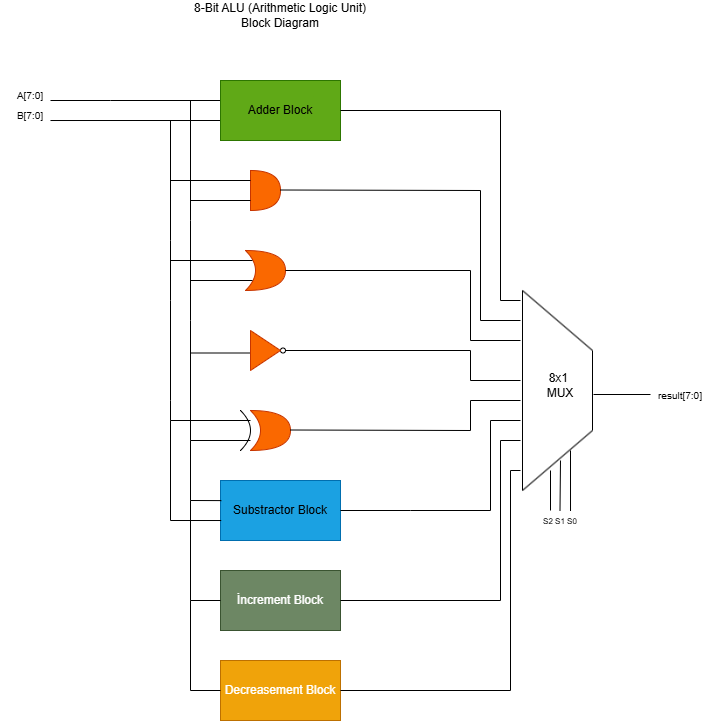

The diagram above was exported from draw.io. Its source (the exported page's mxGraphModel, read from the mxfile embedded in the PNG):
<mxGraphModel dx="1891" dy="764" grid="1" gridSize="10" guides="1" tooltips="1" connect="1" arrows="0" fold="1" page="1" pageScale="1" pageWidth="583" pageHeight="827" background="light-dark(#FFFFFF,#333333)" math="0" shadow="0">
  <root>
    <mxCell id="0" />
    <mxCell id="1" parent="0" />
    <mxCell id="B2KrcKjE4rO9OTJDmGQ3-1" parent="1" style="text;html=1;whiteSpace=wrap;strokeColor=none;fillColor=none;align=center;verticalAlign=middle;rounded=0;" value="8-Bit ALU (Arithmetic Logic Unit) Block Diagram" vertex="1">
      <mxGeometry height="30" width="200" x="170" y="70" as="geometry" />
    </mxCell>
    <mxCell id="B2KrcKjE4rO9OTJDmGQ3-6" parent="1" style="text;html=1;whiteSpace=wrap;strokeColor=none;fillColor=none;align=center;verticalAlign=middle;rounded=0;" value="&lt;font style=&quot;font-size: 10px;&quot;&gt;A[7:0]&lt;/font&gt;" vertex="1">
      <mxGeometry height="30" width="60" x="-10" y="150" as="geometry" />
    </mxCell>
    <mxCell id="B2KrcKjE4rO9OTJDmGQ3-8" parent="1" style="text;html=1;whiteSpace=wrap;strokeColor=none;fillColor=none;align=center;verticalAlign=middle;rounded=0;" value="&lt;font style=&quot;font-size: 10px;&quot;&gt;B[7:0]&lt;/font&gt;" vertex="1">
      <mxGeometry height="30" width="60" x="-10" y="170" as="geometry" />
    </mxCell>
    <mxCell id="C7sbrmiAPPfCeM5LY65d-1" edge="1" parent="1" style="endArrow=none;html=1;rounded=0;" value="">
      <mxGeometry height="50" relative="1" width="50" as="geometry">
        <mxPoint x="40" y="170" as="sourcePoint" />
        <mxPoint x="100" y="170" as="targetPoint" />
      </mxGeometry>
    </mxCell>
    <mxCell id="C7sbrmiAPPfCeM5LY65d-21" parent="1" style="shape=or;whiteSpace=wrap;html=1;shapeInside=1;fillColor=#fa6800;fontColor=#000000;strokeColor=#C73500;" value="" vertex="1">
      <mxGeometry height="40" width="30" x="240" y="240" as="geometry" />
    </mxCell>
    <mxCell id="C7sbrmiAPPfCeM5LY65d-22" edge="1" parent="1" style="endArrow=none;html=1;rounded=0;" value="">
      <mxGeometry height="50" relative="1" width="50" as="geometry">
        <mxPoint x="180" y="290" as="sourcePoint" />
        <mxPoint x="180" y="170" as="targetPoint" />
      </mxGeometry>
    </mxCell>
    <mxCell id="C7sbrmiAPPfCeM5LY65d-24" edge="1" parent="1" style="endArrow=none;html=1;rounded=0;" value="">
      <mxGeometry height="50" relative="1" width="50" as="geometry">
        <mxPoint x="160" y="310" as="sourcePoint" />
        <mxPoint x="160" y="190" as="targetPoint" />
      </mxGeometry>
    </mxCell>
    <mxCell id="C7sbrmiAPPfCeM5LY65d-26" edge="1" parent="1" style="endArrow=none;html=1;rounded=0;" value="">
      <mxGeometry height="50" relative="1" width="50" as="geometry">
        <mxPoint x="270" y="259.5" as="sourcePoint" />
        <mxPoint x="470" y="260" as="targetPoint" />
      </mxGeometry>
    </mxCell>
    <mxCell id="C7sbrmiAPPfCeM5LY65d-29" parent="1" style="shape=xor;whiteSpace=wrap;html=1;shapeInside=1;fillColor=#fa6800;fontColor=#000000;strokeColor=#C73500;" value="" vertex="1">
      <mxGeometry height="40" width="40" x="235" y="320" as="geometry" />
    </mxCell>
    <mxCell id="C7sbrmiAPPfCeM5LY65d-30" edge="1" parent="1" style="endArrow=none;html=1;rounded=0;" value="">
      <mxGeometry height="50" relative="1" width="50" as="geometry">
        <mxPoint x="160" y="370" as="sourcePoint" />
        <mxPoint x="160" y="310" as="targetPoint" />
      </mxGeometry>
    </mxCell>
    <mxCell id="C7sbrmiAPPfCeM5LY65d-33" edge="1" parent="1" style="endArrow=none;html=1;rounded=0;" value="">
      <mxGeometry height="50" relative="1" width="50" as="geometry">
        <mxPoint x="180" y="390" as="sourcePoint" />
        <mxPoint x="180" y="290" as="targetPoint" />
      </mxGeometry>
    </mxCell>
    <mxCell id="C7sbrmiAPPfCeM5LY65d-35" edge="1" parent="1" source="C7sbrmiAPPfCeM5LY65d-29" style="endArrow=none;html=1;rounded=0;exitX=1;exitY=0.5;exitDx=0;exitDy=0;exitPerimeter=0;" value="">
      <mxGeometry height="50" relative="1" width="50" as="geometry">
        <mxPoint x="270" y="339.5" as="sourcePoint" />
        <mxPoint x="460" y="340" as="targetPoint" />
      </mxGeometry>
    </mxCell>
    <mxCell id="C7sbrmiAPPfCeM5LY65d-40" parent="1" style="ellipse;whiteSpace=wrap;html=1;shapeInside=1;aspect=fixed;" value="" vertex="1">
      <mxGeometry height="5" width="5" x="270" y="417.5" as="geometry" />
    </mxCell>
    <mxCell id="C7sbrmiAPPfCeM5LY65d-41" edge="1" parent="1" source="C7sbrmiAPPfCeM5LY65d-40" style="endArrow=none;html=1;rounded=0;exitX=1;exitY=0.5;exitDx=0;exitDy=0;" value="">
      <mxGeometry height="50" relative="1" width="50" as="geometry">
        <mxPoint x="267" y="462.5" as="sourcePoint" />
        <mxPoint x="460" y="420" as="targetPoint" />
      </mxGeometry>
    </mxCell>
    <mxCell id="C7sbrmiAPPfCeM5LY65d-43" edge="1" parent="1" style="endArrow=none;html=1;rounded=0;" value="">
      <mxGeometry height="50" relative="1" width="50" as="geometry">
        <mxPoint x="180" y="450" as="sourcePoint" />
        <mxPoint x="180" y="390" as="targetPoint" />
      </mxGeometry>
    </mxCell>
    <mxCell id="C7sbrmiAPPfCeM5LY65d-47" edge="1" parent="1" style="endArrow=none;html=1;rounded=0;" value="">
      <mxGeometry height="50" relative="1" width="50" as="geometry">
        <mxPoint x="160" y="470" as="sourcePoint" />
        <mxPoint x="160" y="370" as="targetPoint" />
      </mxGeometry>
    </mxCell>
    <mxCell id="C7sbrmiAPPfCeM5LY65d-49" parent="1" style="shape=xor;whiteSpace=wrap;html=1;shapeInside=1;fillColor=#fa6800;fontColor=#000000;strokeColor=#C73500;" value="" vertex="1">
      <mxGeometry height="40" width="40" x="240" y="480" as="geometry" />
    </mxCell>
    <mxCell id="C7sbrmiAPPfCeM5LY65d-53" edge="1" parent="1" style="endArrow=none;html=1;rounded=0;curved=1;curveGeometry=1;" value="">
      <mxGeometry height="50" relative="1" width="50" as="geometry">
        <Array as="points">
          <mxPoint x="250" y="500" />
        </Array>
        <mxPoint x="230" y="520" as="sourcePoint" />
        <mxPoint x="230" y="480" as="targetPoint" />
      </mxGeometry>
    </mxCell>
    <mxCell id="C7sbrmiAPPfCeM5LY65d-56" edge="1" parent="1" style="endArrow=none;html=1;rounded=0;" value="">
      <mxGeometry height="50" relative="1" width="50" as="geometry">
        <mxPoint x="160" y="490" as="sourcePoint" />
        <mxPoint x="160" y="470" as="targetPoint" />
      </mxGeometry>
    </mxCell>
    <mxCell id="C7sbrmiAPPfCeM5LY65d-58" edge="1" parent="1" style="endArrow=none;html=1;rounded=0;" value="">
      <mxGeometry height="50" relative="1" width="50" as="geometry">
        <mxPoint x="160" y="490" as="sourcePoint" />
        <mxPoint x="240" y="490" as="targetPoint" />
      </mxGeometry>
    </mxCell>
    <mxCell id="C7sbrmiAPPfCeM5LY65d-59" edge="1" parent="1" style="endArrow=none;html=1;rounded=0;" value="">
      <mxGeometry height="50" relative="1" width="50" as="geometry">
        <mxPoint x="180" y="510" as="sourcePoint" />
        <mxPoint x="240" y="510" as="targetPoint" />
      </mxGeometry>
    </mxCell>
    <mxCell id="C7sbrmiAPPfCeM5LY65d-61" edge="1" parent="1" style="endArrow=none;html=1;rounded=0;" value="">
      <mxGeometry height="50" relative="1" width="50" as="geometry">
        <mxPoint x="180" y="510" as="sourcePoint" />
        <mxPoint x="180" y="450" as="targetPoint" />
      </mxGeometry>
    </mxCell>
    <mxCell id="C7sbrmiAPPfCeM5LY65d-63" edge="1" parent="1" style="endArrow=none;html=1;rounded=0;entryX=0;entryY=0.25;entryDx=0;entryDy=0;entryPerimeter=0;" target="C7sbrmiAPPfCeM5LY65d-21" value="">
      <mxGeometry height="50" relative="1" width="50" as="geometry">
        <mxPoint x="160" y="250" as="sourcePoint" />
        <mxPoint x="210" y="240" as="targetPoint" />
      </mxGeometry>
    </mxCell>
    <mxCell id="C7sbrmiAPPfCeM5LY65d-64" edge="1" parent="1" style="endArrow=none;html=1;rounded=0;entryX=0;entryY=0.75;entryDx=0;entryDy=0;entryPerimeter=0;" target="C7sbrmiAPPfCeM5LY65d-21" value="">
      <mxGeometry height="50" relative="1" width="50" as="geometry">
        <mxPoint x="180" y="270" as="sourcePoint" />
        <mxPoint x="232" y="260" as="targetPoint" />
      </mxGeometry>
    </mxCell>
    <mxCell id="C7sbrmiAPPfCeM5LY65d-65" edge="1" parent="1" style="endArrow=none;html=1;rounded=0;entryX=0.175;entryY=0.25;entryDx=0;entryDy=0;entryPerimeter=0;" target="C7sbrmiAPPfCeM5LY65d-29" value="">
      <mxGeometry height="50" relative="1" width="50" as="geometry">
        <mxPoint x="160" y="330" as="sourcePoint" />
        <mxPoint x="240" y="330" as="targetPoint" />
      </mxGeometry>
    </mxCell>
    <mxCell id="C7sbrmiAPPfCeM5LY65d-66" edge="1" parent="1" style="endArrow=none;html=1;rounded=0;entryX=0.175;entryY=0.75;entryDx=0;entryDy=0;entryPerimeter=0;" target="C7sbrmiAPPfCeM5LY65d-29" value="">
      <mxGeometry height="50" relative="1" width="50" as="geometry">
        <mxPoint x="180" y="350" as="sourcePoint" />
        <mxPoint x="232" y="340" as="targetPoint" />
      </mxGeometry>
    </mxCell>
    <mxCell id="C7sbrmiAPPfCeM5LY65d-68" edge="1" parent="1" style="endArrow=none;html=1;rounded=0;entryX=0;entryY=0.75;entryDx=0;entryDy=0;entryPerimeter=0;" value="">
      <mxGeometry height="50" relative="1" width="50" x="0.5252" as="geometry">
        <Array as="points">
          <mxPoint x="180" y="422.5" />
        </Array>
        <mxPoint x="180" y="462.5" as="sourcePoint" />
        <mxPoint x="240" y="422.5" as="targetPoint" />
      </mxGeometry>
    </mxCell>
    <mxCell id="C7sbrmiAPPfCeM5LY65d-69" edge="1" parent="1" style="endArrow=none;html=1;rounded=0;" value="">
      <mxGeometry height="50" relative="1" width="50" as="geometry">
        <mxPoint x="280" y="499.5" as="sourcePoint" />
        <mxPoint x="460" y="500" as="targetPoint" />
      </mxGeometry>
    </mxCell>
    <mxCell id="C7sbrmiAPPfCeM5LY65d-72" edge="1" parent="1" source="B2KrcKjE4rO9OTJDmGQ3-8" style="endArrow=none;html=1;rounded=0;exitX=0.833;exitY=0.667;exitDx=0;exitDy=0;exitPerimeter=0;" value="">
      <mxGeometry height="50" relative="1" width="50" as="geometry">
        <mxPoint x="50" y="190" as="sourcePoint" />
        <mxPoint x="210" y="190" as="targetPoint" />
      </mxGeometry>
    </mxCell>
    <mxCell id="C7sbrmiAPPfCeM5LY65d-73" edge="1" parent="1" style="endArrow=none;html=1;rounded=0;" value="">
      <mxGeometry height="50" relative="1" width="50" as="geometry">
        <mxPoint x="100" y="170" as="sourcePoint" />
        <mxPoint x="210" y="170" as="targetPoint" />
      </mxGeometry>
    </mxCell>
    <mxCell id="C7sbrmiAPPfCeM5LY65d-74" parent="1" style="rounded=0;whiteSpace=wrap;html=1;fillColor=#60a917;fontColor=#ffffff;strokeColor=#2D7600;" value="&lt;span style=&quot;color: light-dark(rgb(0, 0, 0), rgb(255, 255, 255));&quot;&gt;Adder Block&lt;/span&gt;" vertex="1">
      <mxGeometry height="60" width="120" x="210" y="150" as="geometry" />
    </mxCell>
    <mxCell id="C7sbrmiAPPfCeM5LY65d-75" edge="1" parent="1" style="endArrow=none;html=1;rounded=0;" value="">
      <mxGeometry height="50" relative="1" width="50" as="geometry">
        <mxPoint x="330" y="180" as="sourcePoint" />
        <mxPoint x="490" y="180" as="targetPoint" />
      </mxGeometry>
    </mxCell>
    <mxCell id="C7sbrmiAPPfCeM5LY65d-76" parent="1" style="rounded=0;whiteSpace=wrap;html=1;fillColor=#1ba1e2;fontColor=#ffffff;strokeColor=#006EAF;" value="&lt;span style=&quot;color: light-dark(rgb(0, 0, 0), rgb(255, 255, 255));&quot;&gt;Substractor Block&lt;/span&gt;" vertex="1">
      <mxGeometry height="60" width="120" x="210" y="550" as="geometry" />
    </mxCell>
    <mxCell id="C7sbrmiAPPfCeM5LY65d-77" edge="1" parent="1" style="endArrow=none;html=1;rounded=0;" value="">
      <mxGeometry height="50" relative="1" width="50" as="geometry">
        <mxPoint x="330" y="580" as="sourcePoint" />
        <mxPoint x="400" y="580" as="targetPoint" />
      </mxGeometry>
    </mxCell>
    <mxCell id="C7sbrmiAPPfCeM5LY65d-78" edge="1" parent="1" style="endArrow=none;html=1;rounded=0;" value="">
      <mxGeometry height="50" relative="1" width="50" as="geometry">
        <mxPoint x="180" y="570" as="sourcePoint" />
        <mxPoint x="180" y="510" as="targetPoint" />
      </mxGeometry>
    </mxCell>
    <mxCell id="C7sbrmiAPPfCeM5LY65d-79" edge="1" parent="1" style="endArrow=none;html=1;rounded=0;entryX=0.007;entryY=0.335;entryDx=0;entryDy=0;entryPerimeter=0;" target="C7sbrmiAPPfCeM5LY65d-76" value="">
      <mxGeometry height="50" relative="1" width="50" as="geometry">
        <mxPoint x="180" y="570" as="sourcePoint" />
        <mxPoint x="230" y="520" as="targetPoint" />
      </mxGeometry>
    </mxCell>
    <mxCell id="C7sbrmiAPPfCeM5LY65d-80" edge="1" parent="1" style="endArrow=none;html=1;rounded=0;" value="">
      <mxGeometry height="50" relative="1" width="50" as="geometry">
        <mxPoint x="160" y="590" as="sourcePoint" />
        <mxPoint x="160" y="490" as="targetPoint" />
      </mxGeometry>
    </mxCell>
    <mxCell id="C7sbrmiAPPfCeM5LY65d-81" edge="1" parent="1" style="endArrow=none;html=1;rounded=0;entryX=0.006;entryY=0.667;entryDx=0;entryDy=0;entryPerimeter=0;" target="C7sbrmiAPPfCeM5LY65d-76" value="">
      <mxGeometry height="50" relative="1" width="50" as="geometry">
        <mxPoint x="160" y="590" as="sourcePoint" />
        <mxPoint x="210" y="540" as="targetPoint" />
      </mxGeometry>
    </mxCell>
    <mxCell id="C7sbrmiAPPfCeM5LY65d-83" parent="1" style="rounded=0;whiteSpace=wrap;html=1;fillColor=#6d8764;fontColor=#ffffff;strokeColor=#3A5431;" value="&lt;font style=&quot;color: light-dark(rgb(255, 255, 255), rgb(255, 255, 255));&quot;&gt;İncrement Block&lt;/font&gt;" vertex="1">
      <mxGeometry height="60" width="120" x="210" y="640" as="geometry" />
    </mxCell>
    <mxCell id="C7sbrmiAPPfCeM5LY65d-84" edge="1" parent="1" style="endArrow=none;html=1;rounded=0;" value="">
      <mxGeometry height="50" relative="1" width="50" as="geometry">
        <mxPoint x="330" y="670" as="sourcePoint" />
        <mxPoint x="490" y="670" as="targetPoint" />
      </mxGeometry>
    </mxCell>
    <mxCell id="C7sbrmiAPPfCeM5LY65d-85" edge="1" parent="1" style="endArrow=none;html=1;rounded=0;" value="">
      <mxGeometry height="50" relative="1" width="50" as="geometry">
        <mxPoint x="180" y="670" as="sourcePoint" />
        <mxPoint x="180" y="570" as="targetPoint" />
      </mxGeometry>
    </mxCell>
    <mxCell id="C7sbrmiAPPfCeM5LY65d-87" edge="1" parent="1" style="endArrow=none;html=1;rounded=0;" target="C7sbrmiAPPfCeM5LY65d-83" value="">
      <mxGeometry height="50" relative="1" width="50" as="geometry">
        <mxPoint x="180" y="670" as="sourcePoint" />
        <mxPoint x="270" y="560" as="targetPoint" />
      </mxGeometry>
    </mxCell>
    <mxCell id="C7sbrmiAPPfCeM5LY65d-88" parent="1" style="rounded=0;whiteSpace=wrap;html=1;fillColor=#f0a30a;strokeColor=#BD7000;fontColor=#000000;" value="&lt;font style=&quot;color: light-dark(rgb(255, 255, 255), rgb(255, 255, 255));&quot;&gt;Decreasement Block&lt;/font&gt;" vertex="1">
      <mxGeometry height="60" width="120" x="210" y="730" as="geometry" />
    </mxCell>
    <mxCell id="C7sbrmiAPPfCeM5LY65d-89" edge="1" parent="1" style="endArrow=none;html=1;rounded=0;" value="">
      <mxGeometry height="50" relative="1" width="50" as="geometry">
        <mxPoint x="180" y="760" as="sourcePoint" />
        <mxPoint x="180" y="670" as="targetPoint" />
      </mxGeometry>
    </mxCell>
    <mxCell id="C7sbrmiAPPfCeM5LY65d-90" edge="1" parent="1" style="endArrow=none;html=1;rounded=0;" target="C7sbrmiAPPfCeM5LY65d-88" value="">
      <mxGeometry height="50" relative="1" width="50" as="geometry">
        <mxPoint x="180" y="760" as="sourcePoint" />
        <mxPoint x="270" y="560" as="targetPoint" />
      </mxGeometry>
    </mxCell>
    <mxCell id="C7sbrmiAPPfCeM5LY65d-91" edge="1" parent="1" source="C7sbrmiAPPfCeM5LY65d-88" style="endArrow=none;html=1;rounded=0;exitX=1;exitY=0.5;exitDx=0;exitDy=0;" value="">
      <mxGeometry height="50" relative="1" width="50" as="geometry">
        <mxPoint x="220" y="610" as="sourcePoint" />
        <mxPoint x="500" y="760" as="targetPoint" />
      </mxGeometry>
    </mxCell>
    <mxCell id="C7sbrmiAPPfCeM5LY65d-94" edge="1" parent="1" style="endArrow=none;html=1;rounded=0;" value="">
      <mxGeometry height="50" relative="1" width="50" as="geometry">
        <mxPoint x="512" y="560" as="sourcePoint" />
        <mxPoint x="512" y="360" as="targetPoint" />
      </mxGeometry>
    </mxCell>
    <mxCell id="C7sbrmiAPPfCeM5LY65d-95" edge="1" parent="1" style="endArrow=none;html=1;rounded=0;" value="">
      <mxGeometry height="50" relative="1" width="50" as="geometry">
        <mxPoint x="512" y="560" as="sourcePoint" />
        <mxPoint x="582" y="500" as="targetPoint" />
      </mxGeometry>
    </mxCell>
    <mxCell id="C7sbrmiAPPfCeM5LY65d-96" edge="1" parent="1" style="endArrow=none;html=1;rounded=0;" value="">
      <mxGeometry height="50" relative="1" width="50" as="geometry">
        <mxPoint x="512" y="360" as="sourcePoint" />
        <mxPoint x="582" y="420" as="targetPoint" />
      </mxGeometry>
    </mxCell>
    <mxCell id="C7sbrmiAPPfCeM5LY65d-98" edge="1" parent="1" style="endArrow=none;html=1;rounded=0;" value="">
      <mxGeometry height="50" relative="1" width="50" as="geometry">
        <mxPoint x="582" y="500" as="sourcePoint" />
        <mxPoint x="582" y="420" as="targetPoint" />
      </mxGeometry>
    </mxCell>
    <mxCell id="C7sbrmiAPPfCeM5LY65d-99" parent="1" style="text;html=1;whiteSpace=wrap;strokeColor=none;fillColor=none;align=center;verticalAlign=middle;rounded=0;" value="8x1&amp;nbsp;&lt;div&gt;MUX&lt;/div&gt;" vertex="1">
      <mxGeometry height="30" width="60" x="520" y="440" as="geometry" />
    </mxCell>
    <mxCell id="C7sbrmiAPPfCeM5LY65d-101" edge="1" parent="1" style="endArrow=none;html=1;rounded=0;" value="">
      <mxGeometry height="50" relative="1" width="50" as="geometry">
        <mxPoint x="460" y="410" as="sourcePoint" />
        <mxPoint x="460" y="340" as="targetPoint" />
      </mxGeometry>
    </mxCell>
    <mxCell id="C7sbrmiAPPfCeM5LY65d-102" edge="1" parent="1" style="endArrow=none;html=1;rounded=0;" value="">
      <mxGeometry height="50" relative="1" width="50" as="geometry">
        <mxPoint x="460" y="410" as="sourcePoint" />
        <mxPoint x="510" y="410" as="targetPoint" />
      </mxGeometry>
    </mxCell>
    <mxCell id="C7sbrmiAPPfCeM5LY65d-103" edge="1" parent="1" style="endArrow=none;html=1;rounded=0;" value="">
      <mxGeometry height="50" relative="1" width="50" as="geometry">
        <mxPoint x="460" y="450" as="sourcePoint" />
        <mxPoint x="460" y="420" as="targetPoint" />
      </mxGeometry>
    </mxCell>
    <mxCell id="C7sbrmiAPPfCeM5LY65d-104" edge="1" parent="1" style="endArrow=none;html=1;rounded=0;" value="">
      <mxGeometry height="50" relative="1" width="50" as="geometry">
        <mxPoint x="510" y="450" as="sourcePoint" />
        <mxPoint x="460" y="450" as="targetPoint" />
      </mxGeometry>
    </mxCell>
    <mxCell id="C7sbrmiAPPfCeM5LY65d-105" edge="1" parent="1" style="endArrow=none;html=1;rounded=0;" value="">
      <mxGeometry height="50" relative="1" width="50" as="geometry">
        <mxPoint x="460" y="500" as="sourcePoint" />
        <mxPoint x="460" y="470" as="targetPoint" />
      </mxGeometry>
    </mxCell>
    <mxCell id="C7sbrmiAPPfCeM5LY65d-106" edge="1" parent="1" style="endArrow=none;html=1;rounded=0;" value="">
      <mxGeometry height="50" relative="1" width="50" as="geometry">
        <mxPoint x="460" y="470" as="sourcePoint" />
        <mxPoint x="510" y="470" as="targetPoint" />
      </mxGeometry>
    </mxCell>
    <mxCell id="C7sbrmiAPPfCeM5LY65d-108" edge="1" parent="1" style="endArrow=none;html=1;rounded=0;" value="">
      <mxGeometry height="50" relative="1" width="50" as="geometry">
        <mxPoint x="470" y="390" as="sourcePoint" />
        <mxPoint x="470" y="260" as="targetPoint" />
      </mxGeometry>
    </mxCell>
    <mxCell id="C7sbrmiAPPfCeM5LY65d-109" edge="1" parent="1" style="endArrow=none;html=1;rounded=0;" value="">
      <mxGeometry height="50" relative="1" width="50" as="geometry">
        <mxPoint x="470" y="390" as="sourcePoint" />
        <mxPoint x="510" y="390" as="targetPoint" />
      </mxGeometry>
    </mxCell>
    <mxCell id="C7sbrmiAPPfCeM5LY65d-110" edge="1" parent="1" style="endArrow=none;html=1;rounded=0;" value="">
      <mxGeometry height="50" relative="1" width="50" as="geometry">
        <mxPoint x="490" y="370" as="sourcePoint" />
        <mxPoint x="490" y="180" as="targetPoint" />
      </mxGeometry>
    </mxCell>
    <mxCell id="C7sbrmiAPPfCeM5LY65d-111" edge="1" parent="1" style="endArrow=none;html=1;rounded=0;" value="">
      <mxGeometry height="50" relative="1" width="50" as="geometry">
        <mxPoint x="490" y="370" as="sourcePoint" />
        <mxPoint x="510" y="370" as="targetPoint" />
      </mxGeometry>
    </mxCell>
    <mxCell id="C7sbrmiAPPfCeM5LY65d-112" edge="1" parent="1" style="endArrow=none;html=1;rounded=0;" value="">
      <mxGeometry height="50" relative="1" width="50" as="geometry">
        <mxPoint x="400" y="580" as="sourcePoint" />
        <mxPoint x="480" y="580" as="targetPoint" />
      </mxGeometry>
    </mxCell>
    <mxCell id="C7sbrmiAPPfCeM5LY65d-113" edge="1" parent="1" style="endArrow=none;html=1;rounded=0;" value="">
      <mxGeometry height="50" relative="1" width="50" as="geometry">
        <mxPoint x="480" y="580" as="sourcePoint" />
        <mxPoint x="480" y="490" as="targetPoint" />
      </mxGeometry>
    </mxCell>
    <mxCell id="C7sbrmiAPPfCeM5LY65d-114" edge="1" parent="1" style="endArrow=none;html=1;rounded=0;" value="">
      <mxGeometry height="50" relative="1" width="50" as="geometry">
        <mxPoint x="480" y="490" as="sourcePoint" />
        <mxPoint x="510" y="490" as="targetPoint" />
      </mxGeometry>
    </mxCell>
    <mxCell id="C7sbrmiAPPfCeM5LY65d-115" edge="1" parent="1" style="endArrow=none;html=1;rounded=0;startArrow=none;startFill=0;" value="">
      <mxGeometry height="50" relative="1" width="50" as="geometry">
        <mxPoint x="490" y="670" as="sourcePoint" />
        <mxPoint x="490" y="510" as="targetPoint" />
      </mxGeometry>
    </mxCell>
    <mxCell id="C7sbrmiAPPfCeM5LY65d-116" edge="1" parent="1" style="endArrow=none;html=1;rounded=0;" value="">
      <mxGeometry height="50" relative="1" width="50" as="geometry">
        <mxPoint x="490" y="510" as="sourcePoint" />
        <mxPoint x="510" y="510" as="targetPoint" />
      </mxGeometry>
    </mxCell>
    <mxCell id="C7sbrmiAPPfCeM5LY65d-117" edge="1" parent="1" style="endArrow=none;html=1;rounded=0;" value="">
      <mxGeometry height="50" relative="1" width="50" as="geometry">
        <mxPoint x="500" y="760" as="sourcePoint" />
        <mxPoint x="500" y="540" as="targetPoint" />
      </mxGeometry>
    </mxCell>
    <mxCell id="C7sbrmiAPPfCeM5LY65d-118" edge="1" parent="1" style="endArrow=none;html=1;rounded=0;" value="">
      <mxGeometry height="50" relative="1" width="50" as="geometry">
        <mxPoint x="500" y="540" as="sourcePoint" />
        <mxPoint x="510" y="540" as="targetPoint" />
      </mxGeometry>
    </mxCell>
    <mxCell id="C7sbrmiAPPfCeM5LY65d-119" edge="1" parent="1" style="endArrow=none;html=1;rounded=0;" value="">
      <mxGeometry height="50" relative="1" width="50" as="geometry">
        <mxPoint x="583" y="464" as="sourcePoint" />
        <mxPoint x="640" y="464" as="targetPoint" />
      </mxGeometry>
    </mxCell>
    <mxCell id="C7sbrmiAPPfCeM5LY65d-120" edge="1" parent="1" style="endArrow=none;html=1;rounded=0;" value="">
      <mxGeometry height="50" relative="1" width="50" as="geometry">
        <mxPoint x="540" y="580" as="sourcePoint" />
        <mxPoint x="540" y="540" as="targetPoint" />
      </mxGeometry>
    </mxCell>
    <mxCell id="C7sbrmiAPPfCeM5LY65d-123" edge="1" parent="1" style="endArrow=none;html=1;rounded=0;" value="">
      <mxGeometry height="50" relative="1" width="50" as="geometry">
        <mxPoint x="549.5" y="580" as="sourcePoint" />
        <mxPoint x="550" y="530" as="targetPoint" />
      </mxGeometry>
    </mxCell>
    <mxCell id="C7sbrmiAPPfCeM5LY65d-124" edge="1" parent="1" source="seZKpaihx0TlHXqjnP5O-2" style="endArrow=none;html=1;rounded=0;exitX=0.643;exitY=0.025;exitDx=0;exitDy=0;exitPerimeter=0;" value="">
      <mxGeometry height="50" relative="1" width="50" as="geometry">
        <mxPoint x="560" y="580" as="sourcePoint" />
        <mxPoint x="560" y="520" as="targetPoint" />
      </mxGeometry>
    </mxCell>
    <mxCell id="seZKpaihx0TlHXqjnP5O-1" parent="1" style="triangle;whiteSpace=wrap;html=1;shapeInside=1;fillColor=#fa6800;fontColor=#000000;strokeColor=#C73500;" value="" vertex="1">
      <mxGeometry height="40" width="30" x="240" y="400" as="geometry" />
    </mxCell>
    <mxCell id="seZKpaihx0TlHXqjnP5O-3" edge="1" parent="1" style="endArrow=none;html=1;rounded=0;" target="seZKpaihx0TlHXqjnP5O-2" value="">
      <mxGeometry height="50" relative="1" width="50" as="geometry">
        <mxPoint x="560" y="580" as="sourcePoint" />
        <mxPoint x="560" y="520" as="targetPoint" />
      </mxGeometry>
    </mxCell>
    <mxCell id="seZKpaihx0TlHXqjnP5O-2" parent="1" style="text;html=1;whiteSpace=wrap;strokeColor=none;fillColor=none;align=center;verticalAlign=middle;rounded=0;" value="&lt;font style=&quot;font-size: 8px;&quot;&gt;S2 S1 S0&lt;/font&gt;" vertex="1">
      <mxGeometry height="20" width="70" x="515" y="580" as="geometry" />
    </mxCell>
    <mxCell id="seZKpaihx0TlHXqjnP5O-4" parent="1" style="text;html=1;whiteSpace=wrap;strokeColor=none;fillColor=none;align=center;verticalAlign=middle;rounded=0;" value="&lt;font style=&quot;font-size: 10px;&quot;&gt;result[7:0]&lt;/font&gt;" vertex="1">
      <mxGeometry height="30" width="60" x="640" y="450" as="geometry" />
    </mxCell>
  </root>
</mxGraphModel>